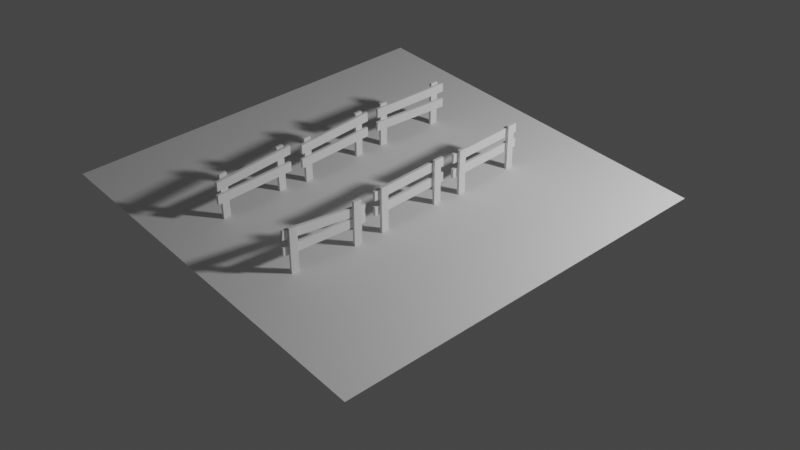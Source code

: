 # Source: portal.blend  (saved by Blender 3.0.42; exported with 4.5.12 LTS)
import bpy
from mathutils import Matrix  # noqa: F401  (used for matrix-valued properties, if any)

bpy.ops.wm.read_factory_settings(use_empty=True)
scene = bpy.context.scene
scene.name = 'Scene'

# ---- collections
col_collection = bpy.data.collections.new('Collection'); scene.collection.children.link(col_collection)

# ---- world
world_world = bpy.data.worlds.new('World'); scene.world = world_world
world_world.use_nodes = True; world_world.node_tree.nodes.clear()
_N = world_world.node_tree.nodes; _L = world_world.node_tree.links
n0 = _N.new('ShaderNodeOutputWorld'); n0.name = 'World Output'; n0.location = (300, 300)
n1 = _N.new('ShaderNodeBackground'); n1.name = 'Background'; n1.location = (10, 300)
n1.inputs[0].default_value = (0.05088, 0.05088, 0.05088, 1.0)
_L.new(n1.outputs[0], n0.inputs[0])
n0.is_active_output = True
world_world.color = (0.05088, 0.05088, 0.05088)
world_world.use_sun_shadow = False
world_world.sun_shadow_jitter_overblur = 0.0

# ---- cameras
cam_camera = bpy.data.cameras.new('Camera')

# ---- lights
light_point_001 = bpy.data.lights.new('Point.001', 'POINT')
light_point_001.transmission_factor = 0.0
light_point_001.energy = 800.0
light_point_001.shadow_soft_size = 0.25
light_point_001.shadow_maximum_resolution = 0.006
light_point_001.use_absolute_resolution = True

# ---- meshes
me_plane = bpy.data.meshes.new('Plane')
me_plane.from_pydata([(-2.0, -2.0, 0.0), (2.0, -2.0, 0.0), (-2.0, 2.0, 0.0), (2.0, 2.0, 0.0)], [], [(0, 1, 3, 2)])
_uv = me_plane.uv_layers.new(name='UVMap')
_uv.uv.foreach_set('vector', [0.0, 0.0, 1.0, 0.0, 1.0, 1.0, 0.0, 1.0])
me_plane.use_remesh_fix_poles = True
me_plane.use_remesh_preserve_attributes = False
me_plane.update()
me_cube_001 = bpy.data.meshes.new('Cube.001')
me_cube_001.from_pydata([(0.5909, 0.4686, 0.4708), (0.5948, 0.4675, 0.00183), (0.5886, 0.5454, 0.4706), (0.5925, 0.5443, 0.001631), (0.5637, 0.4678, 0.4706), (0.5676, 0.4667, 0.001606), (0.5613, 0.5445, 0.4704), (0.5653, 0.5434, 0.001407), (0.5459, 1.185, -0.0002562), (0.542, 1.186, 0.4687), (0.5482, 1.108, -5.722e-05), (0.5443, 1.109, 0.4689), (0.5731, 1.185, -3.147e-05), (0.5692, 1.186, 0.4689), (0.5755, 1.109, 0.0001675), (0.5716, 1.11, 0.4691), (0.5675, 0.4146, 0.1886), (0.5425, 1.243, 0.1865), (0.5667, 0.4148, 0.2838), (0.5417, 1.243, 0.2817), (0.5403, 0.4137, 0.1884), (0.5153, 1.242, 0.1862), (0.5395, 0.414, 0.2836), (0.5145, 1.242, 0.2815), (0.5661, 0.4149, 0.3492), (0.5412, 1.243, 0.3471), (0.5653, 0.4152, 0.4444), (0.5404, 1.243, 0.4423), (0.5389, 0.4141, 0.349), (0.514, 1.242, 0.3468), (0.5381, 0.4143, 0.4442), (0.5132, 1.242, 0.442)], [], [(0, 4, 6, 2), (5, 1, 3, 7), (3, 2, 6, 7), (1, 0, 2, 3), (5, 4, 0, 1), (7, 6, 4, 5), (8, 9, 11, 10), (10, 11, 15, 14), (14, 15, 13, 12), (12, 13, 9, 8), (10, 14, 12, 8), (15, 11, 9, 13), (16, 20, 22, 18), (21, 17, 19, 23), (19, 18, 22, 23), (17, 16, 18, 19), (21, 20, 16, 17), (23, 22, 20, 21), (24, 28, 30, 26), (29, 25, 27, 31), (27, 26, 30, 31), (25, 24, 26, 27), (29, 28, 24, 25), (31, 30, 28, 29)])
_uv = me_cube_001.uv_layers.new(name='UVMap')
_uv.uv.foreach_set('vector', [0.625, 0.5, 0.875, 0.5, 0.875, 0.75, 0.625, 0.75, 0.125, 0.5, 0.375, 0.5, 0.375, 0.75, 0.125, 0.75, 0.375, 0.75, 0.625, 0.75, 0.625, 1.0, 0.375, 1.0, 0.375, 0.5, 0.625, 0.5, 0.625, 0.75, 0.375, 0.75, 0.375, 0.25, 0.625, 0.25, 0.625, 0.5, 0.375, 0.5, 0.375, 0.0, 0.625, 0.0, 0.625, 0.25, 0.375, 0.25, 0.375, 0.0, 0.625, 0.0, 0.625, 0.25, 0.375, 0.25, 0.375, 0.25, 0.625, 0.25, 0.625, 0.5, 0.375, 0.5, 0.375, 0.5, 0.625, 0.5, 0.625, 0.75, 0.375, 0.75, 0.375, 0.75, 0.625, 0.75, 0.625, 1.0, 0.375, 1.0, 0.125, 0.5, 0.375, 0.5, 0.375, 0.75, 0.125, 0.75, 0.625, 0.5, 0.875, 0.5, 0.875, 0.75, 0.625, 0.75, 0.625, 0.5, 0.875, 0.5, 0.875, 0.75, 0.625, 0.75, 0.125, 0.5, 0.375, 0.5, 0.375, 0.75, 0.125, 0.75, 0.375, 0.75, 0.625, 0.75, 0.625, 1.0, 0.375, 1.0, 0.375, 0.5, 0.625, 0.5, 0.625, 0.75, 0.375, 0.75, 0.375, 0.25, 0.625, 0.25, 0.625, 0.5, 0.375, 0.5, 0.375, 0.0, 0.625, 0.0, 0.625, 0.25, 0.375, 0.25, 0.625, 0.5, 0.875, 0.5, 0.875, 0.75, 0.625, 0.75, 0.125, 0.5, 0.375, 0.5, 0.375, 0.75, 0.125, 0.75, 0.375, 0.75, 0.625, 0.75, 0.625, 1.0, 0.375, 1.0, 0.375, 0.5, 0.625, 0.5, 0.625, 0.75, 0.375, 0.75, 0.375, 0.25, 0.625, 0.25, 0.625, 0.5, 0.375, 0.5, 0.375, 0.0, 0.625, 0.0, 0.625, 0.25, 0.375, 0.25])
me_cube_001.use_remesh_fix_poles = True
me_cube_001.use_remesh_preserve_attributes = False
me_cube_001.update()
me_cube_001.normals_split_custom_set([tuple(v) for v in zip(*[iter([0.008331, -0.002343, -1.0, 0.008331, -0.002343, -1.0, 0.008331, -0.002343, -1.0, 0.008331, -0.002343, -1.0, -0.008329, 0.002343, 1.0, -0.008329, 0.002343, 1.0, -0.008329, 0.002343, 1.0, -0.008329, 0.002343, 1.0, 0.03012, -0.9995, 0.002593, 0.03012, -0.9995, 0.002593, 0.03012, -0.9995, 0.002593, 0.03012, -0.9995, 0.002593, -0.9995, -0.03014, -0.008255, -0.9995, -0.03014, -0.008255, -0.9995, -0.03014, -0.008255, -0.9995, -0.03014, -0.008255, -0.03012, 0.9995, -0.002593, -0.03012, 0.9995, -0.002593, -0.03012, 0.9995, -0.002593, -0.03012, 0.9995, -0.002593, 0.9995, 0.03014, 0.008255, 0.9995, 0.03014, 0.008255, 0.9995, 0.03014, 0.008255, 0.9995, 0.03014, 0.008255, 0.9995, 0.03014, 0.008255, 0.9995, 0.03014, 0.008255, 0.9995, 0.03014, 0.008255, 0.9995, 0.03014, 0.008255, -0.03012, 0.9995, -0.002592, -0.03012, 0.9995, -0.002592, -0.03012, 0.9995, -0.002592, -0.03012, 0.9995, -0.002592, -0.9995, -0.03014, -0.008255, -0.9995, -0.03014, -0.008255, -0.9995, -0.03014, -0.008255, -0.9995, -0.03014, -0.008255, 0.03012, -0.9995, 0.002592, 0.03012, -0.9995, 0.002592, 0.03012, -0.9995, 0.002592, 0.03012, -0.9995, 0.002592, -0.008329, 0.002343, 1.0, -0.008329, 0.002343, 1.0, -0.008329, 0.002343, 1.0, -0.008329, 0.002343, 1.0, 0.008328, -0.002343, -1.0, 0.008328, -0.002343, -1.0, 0.008328, -0.002343, -1.0, 0.008328, -0.002343, -1.0, -0.03012, 0.9995, -0.002592, -0.03012, 0.9995, -0.002592, -0.03012, 0.9995, -0.002592, -0.03012, 0.9995, -0.002592, 0.03012, -0.9995, 0.002594, 0.03012, -0.9995, 0.002594, 0.03012, -0.9995, 0.002594, 0.03012, -0.9995, 0.002594, 0.00833, -0.002343, -1.0, 0.00833, -0.002343, -1.0, 0.00833, -0.002343, -1.0, 0.00833, -0.002343, -1.0, -0.9995, -0.03014, -0.008255, -0.9995, -0.03014, -0.008255, -0.9995, -0.03014, -0.008255, -0.9995, -0.03014, -0.008255, -0.008329, 0.002343, 1.0, -0.008329, 0.002343, 1.0, -0.008329, 0.002343, 1.0, -0.008329, 0.002343, 1.0, 0.9995, 0.03014, 0.008255, 0.9995, 0.03014, 0.008255, 0.9995, 0.03014, 0.008255, 0.9995, 0.03014, 0.008255, -0.03012, 0.9995, -0.002592, -0.03012, 0.9995, -0.002592, -0.03012, 0.9995, -0.002592, -0.03012, 0.9995, -0.002592, 0.03012, -0.9995, 0.002593, 0.03012, -0.9995, 0.002593, 0.03012, -0.9995, 0.002593, 0.03012, -0.9995, 0.002593, 0.008329, -0.002343, -1.0, 0.008329, -0.002343, -1.0, 0.008329, -0.002343, -1.0, 0.008329, -0.002343, -1.0, -0.9995, -0.03014, -0.008255, -0.9995, -0.03014, -0.008255, -0.9995, -0.03014, -0.008255, -0.9995, -0.03014, -0.008255, -0.00833, 0.002343, 1.0, -0.00833, 0.002343, 1.0, -0.00833, 0.002343, 1.0, -0.00833, 0.002343, 1.0, 0.9995, 0.03014, 0.008255, 0.9995, 0.03014, 0.008255, 0.9995, 0.03014, 0.008255, 0.9995, 0.03014, 0.008255])] * 3)])
me_cube_002 = bpy.data.meshes.new('Cube.002')
me_cube_002.from_pydata([(0.5859, -0.4525, 0.471), (0.5905, -0.4538, 0.002072), (0.583, -0.3758, 0.4708), (0.5877, -0.3771, 0.001832), (0.5587, -0.4535, 0.4708), (0.5633, -0.4548, 0.001804), (0.5558, -0.3768, 0.4705), (0.5605, -0.3781, 0.001564), (0.5364, 0.2629, -0.0004443), (0.5317, 0.2642, 0.4685), (0.5393, 0.1862, -0.000204), (0.5346, 0.1875, 0.4688), (0.5636, 0.2639, -0.0001764), (0.559, 0.2652, 0.4688), (0.5665, 0.1872, 6.393e-05), (0.5618, 0.1885, 0.469), (0.5633, -0.5069, 0.1888), (0.5323, 0.321, 0.1863), (0.5624, -0.5066, 0.2841), (0.5313, 0.3212, 0.2815), (0.5361, -0.5079, 0.1886), (0.5051, 0.3199, 0.186), (0.5352, -0.5076, 0.2838), (0.5041, 0.3202, 0.2812), (0.5617, -0.5064, 0.3494), (0.5307, 0.3214, 0.3468), (0.5608, -0.5062, 0.4446), (0.5297, 0.3217, 0.442), (0.5345, -0.5074, 0.3492), (0.5035, 0.3204, 0.3466), (0.5336, -0.5072, 0.4444), (0.5025, 0.3207, 0.4418)], [], [(0, 4, 6, 2), (5, 1, 3, 7), (3, 2, 6, 7), (1, 0, 2, 3), (5, 4, 0, 1), (7, 6, 4, 5), (8, 9, 11, 10), (10, 11, 15, 14), (14, 15, 13, 12), (12, 13, 9, 8), (10, 14, 12, 8), (15, 11, 9, 13), (16, 20, 22, 18), (21, 17, 19, 23), (19, 18, 22, 23), (17, 16, 18, 19), (21, 20, 16, 17), (23, 22, 20, 21), (24, 28, 30, 26), (29, 25, 27, 31), (27, 26, 30, 31), (25, 24, 26, 27), (29, 28, 24, 25), (31, 30, 28, 29)])
_uv = me_cube_002.uv_layers.new(name='UVMap')
_uv.uv.foreach_set('vector', [0.625, 0.5, 0.875, 0.5, 0.875, 0.75, 0.625, 0.75, 0.125, 0.5, 0.375, 0.5, 0.375, 0.75, 0.125, 0.75, 0.375, 0.75, 0.625, 0.75, 0.625, 1.0, 0.375, 1.0, 0.375, 0.5, 0.625, 0.5, 0.625, 0.75, 0.375, 0.75, 0.375, 0.25, 0.625, 0.25, 0.625, 0.5, 0.375, 0.5, 0.375, 0.0, 0.625, 0.0, 0.625, 0.25, 0.375, 0.25, 0.375, 0.0, 0.625, 0.0, 0.625, 0.25, 0.375, 0.25, 0.375, 0.25, 0.625, 0.25, 0.625, 0.5, 0.375, 0.5, 0.375, 0.5, 0.625, 0.5, 0.625, 0.75, 0.375, 0.75, 0.375, 0.75, 0.625, 0.75, 0.625, 1.0, 0.375, 1.0, 0.125, 0.5, 0.375, 0.5, 0.375, 0.75, 0.125, 0.75, 0.625, 0.5, 0.875, 0.5, 0.875, 0.75, 0.625, 0.75, 0.625, 0.5, 0.875, 0.5, 0.875, 0.75, 0.625, 0.75, 0.125, 0.5, 0.375, 0.5, 0.375, 0.75, 0.125, 0.75, 0.375, 0.75, 0.625, 0.75, 0.625, 1.0, 0.375, 1.0, 0.375, 0.5, 0.625, 0.5, 0.625, 0.75, 0.375, 0.75, 0.375, 0.25, 0.625, 0.25, 0.625, 0.5, 0.375, 0.5, 0.375, 0.0, 0.625, 0.0, 0.625, 0.25, 0.375, 0.25, 0.625, 0.5, 0.875, 0.5, 0.875, 0.75, 0.625, 0.75, 0.125, 0.5, 0.375, 0.5, 0.375, 0.75, 0.125, 0.75, 0.375, 0.75, 0.625, 0.75, 0.625, 1.0, 0.375, 1.0, 0.375, 0.5, 0.625, 0.5, 0.625, 0.75, 0.375, 0.75, 0.375, 0.25, 0.625, 0.25, 0.625, 0.5, 0.375, 0.5, 0.375, 0.0, 0.625, 0.0, 0.625, 0.25, 0.375, 0.25])
me_cube_002.use_remesh_fix_poles = True
me_cube_002.use_remesh_preserve_attributes = False
me_cube_002.update()
me_cube_002.normals_split_custom_set([tuple(v) for v in zip(*[iter([0.009951, -0.00276, -0.9999, 0.009951, -0.00276, -0.9999, 0.009951, -0.00276, -0.9999, 0.009951, -0.00276, -0.9999, -0.009952, 0.002759, 0.9999, -0.009952, 0.002759, 0.9999, -0.009952, 0.002759, 0.9999, -0.009952, 0.002759, 0.9999, 0.03748, -0.9993, 0.003131, 0.03748, -0.9993, 0.003131, 0.03748, -0.9993, 0.003131, 0.03748, -0.9993, 0.003131, -0.9992, -0.03751, -0.009841, -0.9992, -0.03751, -0.009841, -0.9992, -0.03751, -0.009841, -0.9992, -0.03751, -0.009841, -0.03748, 0.9993, -0.003131, -0.03748, 0.9993, -0.003131, -0.03748, 0.9993, -0.003131, -0.03748, 0.9993, -0.003131, 0.9992, 0.03751, 0.009842, 0.9992, 0.03751, 0.009842, 0.9992, 0.03751, 0.009842, 0.9992, 0.03751, 0.009842, 0.9992, 0.03751, 0.009842, 0.9992, 0.03751, 0.009842, 0.9992, 0.03751, 0.009842, 0.9992, 0.03751, 0.009842, -0.03748, 0.9993, -0.003131, -0.03748, 0.9993, -0.003131, -0.03748, 0.9993, -0.003131, -0.03748, 0.9993, -0.003131, -0.9992, -0.03751, -0.009841, -0.9992, -0.03751, -0.009841, -0.9992, -0.03751, -0.009841, -0.9992, -0.03751, -0.009841, 0.03749, -0.9993, 0.003131, 0.03749, -0.9993, 0.003131, 0.03749, -0.9993, 0.003131, 0.03749, -0.9993, 0.003131, -0.009952, 0.002759, 0.9999, -0.009952, 0.002759, 0.9999, -0.009952, 0.002759, 0.9999, -0.009952, 0.002759, 0.9999, 0.009952, -0.00276, -0.9999, 0.009952, -0.00276, -0.9999, 0.009952, -0.00276, -0.9999, 0.009952, -0.00276, -0.9999, -0.03748, 0.9993, -0.003131, -0.03748, 0.9993, -0.003131, -0.03748, 0.9993, -0.003131, -0.03748, 0.9993, -0.003131, 0.03749, -0.9993, 0.00313, 0.03749, -0.9993, 0.00313, 0.03749, -0.9993, 0.00313, 0.03749, -0.9993, 0.00313, 0.009954, -0.00276, -0.9999, 0.009954, -0.00276, -0.9999, 0.009954, -0.00276, -0.9999, 0.009954, -0.00276, -0.9999, -0.9992, -0.03751, -0.009842, -0.9992, -0.03751, -0.009842, -0.9992, -0.03751, -0.009842, -0.9992, -0.03751, -0.009842, -0.009953, 0.00276, 0.9999, -0.009953, 0.00276, 0.9999, -0.009953, 0.00276, 0.9999, -0.009953, 0.00276, 0.9999, 0.9992, 0.03751, 0.009842, 0.9992, 0.03751, 0.009842, 0.9992, 0.03751, 0.009842, 0.9992, 0.03751, 0.009842, -0.03748, 0.9993, -0.003131, -0.03748, 0.9993, -0.003131, -0.03748, 0.9993, -0.003131, -0.03748, 0.9993, -0.003131, 0.03749, -0.9993, 0.003131, 0.03749, -0.9993, 0.003131, 0.03749, -0.9993, 0.003131, 0.03749, -0.9993, 0.003131, 0.009951, -0.00276, -0.9999, 0.009951, -0.00276, -0.9999, 0.009951, -0.00276, -0.9999, 0.009951, -0.00276, -0.9999, -0.9992, -0.03751, -0.009842, -0.9992, -0.03751, -0.009842, -0.9992, -0.03751, -0.009842, -0.9992, -0.03751, -0.009842, -0.009951, 0.002759, 0.9999, -0.009951, 0.002759, 0.9999, -0.009951, 0.002759, 0.9999, -0.009951, 0.002759, 0.9999, 0.9992, 0.03751, 0.009842, 0.9992, 0.03751, 0.009842, 0.9992, 0.03751, 0.009842, 0.9992, 0.03751, 0.009842])] * 3)])
me_cube_003 = bpy.data.meshes.new('Cube.003')
me_cube_003.from_pydata([(0.5416, -1.4, 0.4678), (0.5345, -1.398, -0.001145), (0.5475, -1.324, 0.4681), (0.5405, -1.321, -0.0008426), (0.5144, -1.398, 0.4682), (0.5074, -1.396, -0.0007253), (0.5204, -1.322, 0.4685), (0.5133, -1.319, -0.0004228), (0.5633, -0.6798, 0.002105), (0.5704, -0.6822, 0.471), (0.5574, -0.7563, 0.001802), (0.5644, -0.7587, 0.4707), (0.5905, -0.6819, 0.001685), (0.5976, -0.6843, 0.4706), (0.5845, -0.7584, 0.001382), (0.5916, -0.7608, 0.4703), (0.506, -1.449, 0.1859), (0.5705, -0.6233, 0.1892), (0.5074, -1.45, 0.2811), (0.572, -0.6238, 0.2844), (0.4788, -1.447, 0.1864), (0.5434, -0.6212, 0.1896), (0.4803, -1.448, 0.2816), (0.5448, -0.6217, 0.2848), (0.507, -1.453, 0.3566), (0.5706, -0.6297, 0.2866), (0.5097, -1.445, 0.4514), (0.5733, -0.6219, 0.3814), (0.4798, -1.451, 0.3572), (0.5435, -0.6276, 0.2872), (0.4825, -1.443, 0.452), (0.5462, -0.6197, 0.382)], [], [(0, 4, 6, 2), (5, 1, 3, 7), (3, 2, 6, 7), (1, 0, 2, 3), (5, 4, 0, 1), (7, 6, 4, 5), (8, 9, 11, 10), (10, 11, 15, 14), (14, 15, 13, 12), (12, 13, 9, 8), (10, 14, 12, 8), (15, 11, 9, 13), (16, 20, 22, 18), (21, 17, 19, 23), (19, 18, 22, 23), (17, 16, 18, 19), (21, 20, 16, 17), (23, 22, 20, 21), (24, 28, 30, 26), (29, 25, 27, 31), (27, 26, 30, 31), (25, 24, 26, 27), (29, 28, 24, 25), (31, 30, 28, 29)])
_uv = me_cube_003.uv_layers.new(name='UVMap')
_uv.uv.foreach_set('vector', [0.625, 0.5, 0.875, 0.5, 0.875, 0.75, 0.625, 0.75, 0.125, 0.5, 0.375, 0.5, 0.375, 0.75, 0.125, 0.75, 0.375, 0.75, 0.625, 0.75, 0.625, 1.0, 0.375, 1.0, 0.375, 0.5, 0.625, 0.5, 0.625, 0.75, 0.375, 0.75, 0.375, 0.25, 0.625, 0.25, 0.625, 0.5, 0.375, 0.5, 0.375, 0.0, 0.625, 0.0, 0.625, 0.25, 0.375, 0.25, 0.375, 0.0, 0.625, 0.0, 0.625, 0.25, 0.375, 0.25, 0.375, 0.25, 0.625, 0.25, 0.625, 0.5, 0.375, 0.5, 0.375, 0.5, 0.625, 0.5, 0.625, 0.75, 0.375, 0.75, 0.375, 0.75, 0.625, 0.75, 0.625, 1.0, 0.375, 1.0, 0.125, 0.5, 0.375, 0.5, 0.375, 0.75, 0.125, 0.75, 0.625, 0.5, 0.875, 0.5, 0.875, 0.75, 0.625, 0.75, 0.625, 0.5, 0.875, 0.5, 0.875, 0.75, 0.625, 0.75, 0.125, 0.5, 0.375, 0.5, 0.375, 0.75, 0.125, 0.75, 0.375, 0.75, 0.625, 0.75, 0.625, 1.0, 0.375, 1.0, 0.375, 0.5, 0.625, 0.5, 0.625, 0.75, 0.375, 0.75, 0.375, 0.25, 0.625, 0.25, 0.625, 0.5, 0.375, 0.5, 0.375, 0.0, 0.625, 0.0, 0.625, 0.25, 0.375, 0.25, 0.625, 0.5, 0.875, 0.5, 0.875, 0.75, 0.625, 0.75, 0.125, 0.5, 0.375, 0.5, 0.375, 0.75, 0.125, 0.75, 0.375, 0.75, 0.625, 0.75, 0.625, 1.0, 0.375, 1.0, 0.375, 0.5, 0.625, 0.5, 0.625, 0.75, 0.375, 0.75, 0.375, 0.25, 0.625, 0.25, 0.625, 0.5, 0.375, 0.5, 0.375, 0.0, 0.625, 0.0, 0.625, 0.25, 0.375, 0.25])
me_cube_003.use_remesh_fix_poles = True
me_cube_003.use_remesh_preserve_attributes = False
me_cube_003.update()
me_cube_003.normals_split_custom_set([tuple(v) for v in zip(*[iter([-0.01506, 0.00513, -0.9999, -0.01506, 0.00513, -0.9999, -0.01506, 0.00513, -0.9999, -0.01506, 0.00513, -0.9999, 0.01506, -0.00513, 0.9999, 0.01506, -0.00513, 0.9999, 0.01506, -0.00513, 0.9999, 0.01506, -0.00513, 0.9999, -0.07796, -0.9969, -0.00394, -0.07796, -0.9969, -0.00394, -0.07796, -0.9969, -0.00394, -0.07796, -0.9969, -0.00394, -0.9968, 0.07789, 0.01542, -0.9968, 0.07789, 0.01542, -0.9968, 0.07789, 0.01542, -0.9968, 0.07789, 0.01542, 0.07796, 0.9969, 0.003941, 0.07796, 0.9969, 0.003941, 0.07796, 0.9969, 0.003941, 0.07796, 0.9969, 0.003941, 0.9968, -0.07789, -0.01542, 0.9968, -0.07789, -0.01542, 0.9968, -0.07789, -0.01542, 0.9968, -0.07789, -0.01542, 0.9968, -0.07789, -0.01542, 0.9968, -0.07789, -0.01542, 0.9968, -0.07789, -0.01542, 0.9968, -0.07789, -0.01542, 0.07796, 0.9969, 0.00394, 0.07796, 0.9969, 0.00394, 0.07796, 0.9969, 0.00394, 0.07796, 0.9969, 0.00394, -0.9968, 0.07789, 0.01542, -0.9968, 0.07789, 0.01542, -0.9968, 0.07789, 0.01542, -0.9968, 0.07789, 0.01542, -0.07796, -0.9969, -0.003941, -0.07796, -0.9969, -0.003941, -0.07796, -0.9969, -0.003941, -0.07796, -0.9969, -0.003941, 0.01506, -0.00513, 0.9999, 0.01506, -0.00513, 0.9999, 0.01506, -0.00513, 0.9999, 0.01506, -0.00513, 0.9999, -0.01506, 0.00513, -0.9999, -0.01506, 0.00513, -0.9999, -0.01506, 0.00513, -0.9999, -0.01506, 0.00513, -0.9999, 0.07796, 0.9969, 0.003939, 0.07796, 0.9969, 0.003939, 0.07796, 0.9969, 0.003939, 0.07796, 0.9969, 0.003939, -0.07796, -0.9969, -0.00394, -0.07796, -0.9969, -0.00394, -0.07796, -0.9969, -0.00394, -0.07796, -0.9969, -0.00394, -0.01506, 0.00513, -0.9999, -0.01506, 0.00513, -0.9999, -0.01506, 0.00513, -0.9999, -0.01506, 0.00513, -0.9999, -0.9968, 0.07789, 0.01542, -0.9968, 0.07789, 0.01542, -0.9968, 0.07789, 0.01542, -0.9968, 0.07789, 0.01542, 0.01506, -0.00513, 0.9999, 0.01506, -0.00513, 0.9999, 0.01506, -0.00513, 0.9999, 0.01506, -0.00513, 0.9999, 0.9968, -0.07789, -0.01542, 0.9968, -0.07789, -0.01542, 0.9968, -0.07789, -0.01542, 0.9968, -0.07789, -0.01542, 0.07684, 0.9935, -0.08452, 0.07684, 0.9935, -0.08452, 0.07684, 0.9935, -0.08452, 0.07684, 0.9935, -0.08452, -0.07684, -0.9935, 0.08452, -0.07684, -0.9935, 0.08452, -0.07684, -0.9935, 0.08452, -0.07684, -0.9935, 0.08452, -0.02868, -0.08254, -0.9962, -0.02868, -0.08254, -0.9962, -0.02868, -0.08254, -0.9962, -0.02868, -0.08254, -0.9962, -0.9966, 0.07897, 0.02215, -0.9966, 0.07897, 0.02215, -0.9966, 0.07897, 0.02215, -0.9966, 0.07897, 0.02215, 0.02868, 0.08254, 0.9962, 0.02868, 0.08254, 0.9962, 0.02868, 0.08254, 0.9962, 0.02868, 0.08254, 0.9962, 0.9966, -0.07897, -0.02215, 0.9966, -0.07897, -0.02215, 0.9966, -0.07897, -0.02215, 0.9966, -0.07897, -0.02215])] * 3)])
me_cube_004 = bpy.data.meshes.new('Cube.004')
me_cube_004.from_pydata([(-0.5718, -0.6716, 0.4678), (-0.566, -0.6732, -0.001128), (-0.5675, -0.7482, 0.4681), (-0.5616, -0.7498, -0.0008137), (-0.5447, -0.6701, 0.4682), (-0.5388, -0.6717, -0.0007935), (-0.5403, -0.7467, 0.4685), (-0.5344, -0.7483, -0.000479), (-0.4979, -1.389, 0.002149), (-0.5037, -1.387, 0.4711), (-0.5022, -1.312, 0.001835), (-0.5081, -1.31, 0.4708), (-0.525, -1.39, 0.001815), (-0.5309, -1.389, 0.4708), (-0.5294, -1.314, 0.0015), (-0.5353, -1.312, 0.4704), (-0.5404, -0.6189, 0.181), (-0.4973, -1.446, 0.1941), (-0.5417, -0.6175, 0.2762), (-0.4987, -1.445, 0.2893), (-0.5132, -0.6175, 0.1814), (-0.4701, -1.445, 0.1944), (-0.5145, -0.616, 0.2766), (-0.4715, -1.443, 0.2896), (-0.5437, -0.6167, 0.3621), (-0.496, -1.443, 0.3364), (-0.5377, -0.6193, 0.4571), (-0.49, -1.446, 0.4314), (-0.5166, -0.6151, 0.3604), (-0.4689, -1.442, 0.3347), (-0.5106, -0.6177, 0.4554), (-0.4629, -1.444, 0.4297)], [], [(0, 4, 6, 2), (5, 1, 3, 7), (3, 2, 6, 7), (1, 0, 2, 3), (5, 4, 0, 1), (7, 6, 4, 5), (8, 9, 11, 10), (10, 11, 15, 14), (14, 15, 13, 12), (12, 13, 9, 8), (10, 14, 12, 8), (15, 11, 9, 13), (16, 20, 22, 18), (21, 17, 19, 23), (19, 18, 22, 23), (17, 16, 18, 19), (21, 20, 16, 17), (23, 22, 20, 21), (24, 28, 30, 26), (29, 25, 27, 31), (27, 26, 30, 31), (25, 24, 26, 27), (29, 28, 24, 25), (31, 30, 28, 29)])
_uv = me_cube_004.uv_layers.new(name='UVMap')
_uv.uv.foreach_set('vector', [0.625, 0.5, 0.875, 0.5, 0.875, 0.75, 0.625, 0.75, 0.125, 0.5, 0.375, 0.5, 0.375, 0.75, 0.125, 0.75, 0.375, 0.75, 0.625, 0.75, 0.625, 1.0, 0.375, 1.0, 0.375, 0.5, 0.625, 0.5, 0.625, 0.75, 0.375, 0.75, 0.375, 0.25, 0.625, 0.25, 0.625, 0.5, 0.375, 0.5, 0.375, 0.0, 0.625, 0.0, 0.625, 0.25, 0.375, 0.25, 0.375, 0.0, 0.625, 0.0, 0.625, 0.25, 0.375, 0.25, 0.375, 0.25, 0.625, 0.25, 0.625, 0.5, 0.375, 0.5, 0.375, 0.5, 0.625, 0.5, 0.625, 0.75, 0.375, 0.75, 0.375, 0.75, 0.625, 0.75, 0.625, 1.0, 0.375, 1.0, 0.125, 0.5, 0.375, 0.5, 0.375, 0.75, 0.125, 0.75, 0.625, 0.5, 0.875, 0.5, 0.875, 0.75, 0.625, 0.75, 0.625, 0.5, 0.875, 0.5, 0.875, 0.75, 0.625, 0.75, 0.125, 0.5, 0.375, 0.5, 0.375, 0.75, 0.125, 0.75, 0.375, 0.75, 0.625, 0.75, 0.625, 1.0, 0.375, 1.0, 0.375, 0.5, 0.625, 0.5, 0.625, 0.75, 0.375, 0.75, 0.375, 0.25, 0.625, 0.25, 0.625, 0.5, 0.375, 0.5, 0.375, 0.0, 0.625, 0.0, 0.625, 0.25, 0.375, 0.25, 0.625, 0.5, 0.875, 0.5, 0.875, 0.75, 0.625, 0.75, 0.125, 0.5, 0.375, 0.5, 0.375, 0.75, 0.125, 0.75, 0.375, 0.75, 0.625, 0.75, 0.625, 1.0, 0.375, 1.0, 0.375, 0.5, 0.625, 0.5, 0.625, 0.75, 0.375, 0.75, 0.375, 0.25, 0.625, 0.25, 0.625, 0.5, 0.375, 0.5, 0.375, 0.0, 0.625, 0.0, 0.625, 0.25, 0.375, 0.25])
me_cube_004.use_remesh_fix_poles = True
me_cube_004.use_remesh_preserve_attributes = False
me_cube_004.update()
me_cube_004.normals_split_custom_set([tuple(v) for v in zip(*[iter([0.01251, -0.00339, -0.9999, 0.01251, -0.00339, -0.9999, 0.01251, -0.00339, -0.9999, 0.01251, -0.00339, -0.9999, -0.01251, 0.00339, 0.9999, -0.01251, 0.00339, 0.9999, -0.01251, 0.00339, 0.9999, -0.01251, 0.00339, 0.9999, -0.05699, 0.9984, -0.004098, -0.05699, 0.9984, -0.004098, -0.05699, 0.9984, -0.004098, -0.05699, 0.9984, -0.004098, 0.9983, 0.05704, 0.01229, 0.9983, 0.05704, 0.01229, 0.9983, 0.05704, 0.01229, 0.9983, 0.05704, 0.01229, 0.05699, -0.9984, 0.004098, 0.05699, -0.9984, 0.004098, 0.05699, -0.9984, 0.004098, 0.05699, -0.9984, 0.004098, -0.9983, -0.05704, -0.01229, -0.9983, -0.05704, -0.01229, -0.9983, -0.05704, -0.01229, -0.9983, -0.05704, -0.01229, -0.9983, -0.05704, -0.01229, -0.9983, -0.05704, -0.01229, -0.9983, -0.05704, -0.01229, -0.9983, -0.05704, -0.01229, 0.05699, -0.9984, 0.004098, 0.05699, -0.9984, 0.004098, 0.05699, -0.9984, 0.004098, 0.05699, -0.9984, 0.004098, 0.9983, 0.05704, 0.01229, 0.9983, 0.05704, 0.01229, 0.9983, 0.05704, 0.01229, 0.9983, 0.05704, 0.01229, -0.05699, 0.9984, -0.004098, -0.05699, 0.9984, -0.004098, -0.05699, 0.9984, -0.004098, -0.05699, 0.9984, -0.004098, -0.01251, 0.00339, 0.9999, -0.01251, 0.00339, 0.9999, -0.01251, 0.00339, 0.9999, -0.01251, 0.00339, 0.9999, 0.01251, -0.00339, -0.9999, 0.01251, -0.00339, -0.9999, 0.01251, -0.00339, -0.9999, 0.01251, -0.00339, -0.9999, 0.05196, -0.9985, 0.01577, 0.05196, -0.9985, 0.01577, 0.05196, -0.9985, 0.01577, 0.05196, -0.9985, 0.01577, -0.05197, 0.9985, -0.01576, -0.05197, 0.9985, -0.01576, -0.05197, 0.9985, -0.01576, -0.05197, 0.9985, -0.01576, 0.01413, -0.01505, -0.9998, 0.01413, -0.01505, -0.9998, 0.01413, -0.01505, -0.9998, 0.01413, -0.01505, -0.9998, 0.9985, 0.05218, 0.01333, 0.9985, 0.05218, 0.01333, 0.9985, 0.05218, 0.01333, 0.9985, 0.05218, 0.01333, -0.01413, 0.01505, 0.9998, -0.01413, 0.01505, 0.9998, -0.01413, 0.01505, 0.9998, -0.01413, 0.01505, 0.9998, -0.9985, -0.05218, -0.01333, -0.9985, -0.05218, -0.01333, -0.9985, -0.05218, -0.01333, -0.9985, -0.05218, -0.01333, 0.05758, -0.9979, -0.03106, 0.05758, -0.9979, -0.03106, 0.05758, -0.9979, -0.03106, 0.05758, -0.9979, -0.03106, -0.05758, 0.9979, 0.03107, -0.05758, 0.9979, 0.03107, -0.05758, 0.9979, 0.03107, -0.05758, 0.9979, 0.03107, -0.06321, 0.02741, -0.9976, -0.06321, 0.02741, -0.9976, -0.06321, 0.02741, -0.9976, -0.06321, 0.02741, -0.9976, 0.9963, 0.05941, -0.06149, 0.9963, 0.05941, -0.06149, 0.9963, 0.05941, -0.06149, 0.9963, 0.05941, -0.06149, 0.06321, -0.02741, 0.9976, 0.06321, -0.02741, 0.9976, 0.06321, -0.02741, 0.9976, 0.06321, -0.02741, 0.9976, -0.9963, -0.05941, 0.06149, -0.9963, -0.05941, 0.06149, -0.9963, -0.05941, 0.06149, -0.9963, -0.05941, 0.06149])] * 3)])
me_cube_005 = bpy.data.meshes.new('Cube.005')
me_cube_005.from_pydata([(-0.5757, 0.2515, 0.4671), (-0.5681, 0.2458, -0.001748), (-0.571, 0.1749, 0.4682), (-0.5634, 0.1692, -0.0007381), (-0.5485, 0.2532, 0.4676), (-0.541, 0.2475, -0.001329), (-0.5438, 0.1766, 0.4686), (-0.5362, 0.1709, -0.0003194), (-0.494, -0.4671, 0.002416), (-0.5008, -0.4652, 0.4714), (-0.4991, -0.3905, 0.002046), (-0.5059, -0.3887, 0.471), (-0.5212, -0.4689, 0.002028), (-0.528, -0.467, 0.471), (-0.5263, -0.3923, 0.001658), (-0.5331, -0.3905, 0.4706), (-0.5476, 0.3028, 0.1856), (-0.4928, -0.5238, 0.1896), (-0.549, 0.3031, 0.2808), (-0.4942, -0.5235, 0.2848), (-0.5204, 0.3046, 0.186), (-0.4657, -0.522, 0.19), (-0.5218, 0.3049, 0.2812), (-0.467, -0.5217, 0.2852), (-0.5485, 0.3038, 0.352), (-0.4889, -0.5224, 0.3441), (-0.5504, 0.3028, 0.4472), (-0.4908, -0.5234, 0.4393), (-0.5214, 0.3058, 0.3526), (-0.4618, -0.5204, 0.3447), (-0.5232, 0.3047, 0.4477), (-0.4636, -0.5215, 0.4399)], [], [(0, 4, 6, 2), (5, 1, 3, 7), (3, 2, 6, 7), (1, 0, 2, 3), (5, 4, 0, 1), (7, 6, 4, 5), (8, 9, 11, 10), (10, 11, 15, 14), (14, 15, 13, 12), (12, 13, 9, 8), (10, 14, 12, 8), (15, 11, 9, 13), (16, 20, 22, 18), (21, 17, 19, 23), (19, 18, 22, 23), (17, 16, 18, 19), (21, 20, 16, 17), (23, 22, 20, 21), (24, 28, 30, 26), (29, 25, 27, 31), (27, 26, 30, 31), (25, 24, 26, 27), (29, 28, 24, 25), (31, 30, 28, 29)])
_uv = me_cube_005.uv_layers.new(name='UVMap')
_uv.uv.foreach_set('vector', [0.625, 0.5, 0.875, 0.5, 0.875, 0.75, 0.625, 0.75, 0.125, 0.5, 0.375, 0.5, 0.375, 0.75, 0.125, 0.75, 0.375, 0.75, 0.625, 0.75, 0.625, 1.0, 0.375, 1.0, 0.375, 0.5, 0.625, 0.5, 0.625, 0.75, 0.375, 0.75, 0.375, 0.25, 0.625, 0.25, 0.625, 0.5, 0.375, 0.5, 0.375, 0.0, 0.625, 0.0, 0.625, 0.25, 0.375, 0.25, 0.375, 0.0, 0.625, 0.0, 0.625, 0.25, 0.375, 0.25, 0.375, 0.25, 0.625, 0.25, 0.625, 0.5, 0.375, 0.5, 0.375, 0.5, 0.625, 0.5, 0.625, 0.75, 0.375, 0.75, 0.375, 0.75, 0.625, 0.75, 0.625, 1.0, 0.375, 1.0, 0.125, 0.5, 0.375, 0.5, 0.375, 0.75, 0.125, 0.75, 0.625, 0.5, 0.875, 0.5, 0.875, 0.75, 0.625, 0.75, 0.625, 0.5, 0.875, 0.5, 0.875, 0.75, 0.625, 0.75, 0.125, 0.5, 0.375, 0.5, 0.375, 0.75, 0.125, 0.75, 0.375, 0.75, 0.625, 0.75, 0.625, 1.0, 0.375, 1.0, 0.375, 0.5, 0.625, 0.5, 0.625, 0.75, 0.375, 0.75, 0.375, 0.25, 0.625, 0.25, 0.625, 0.5, 0.375, 0.5, 0.375, 0.0, 0.625, 0.0, 0.625, 0.25, 0.375, 0.25, 0.625, 0.5, 0.875, 0.5, 0.875, 0.75, 0.625, 0.75, 0.125, 0.5, 0.375, 0.5, 0.375, 0.75, 0.125, 0.75, 0.375, 0.75, 0.625, 0.75, 0.625, 1.0, 0.375, 1.0, 0.375, 0.5, 0.625, 0.5, 0.625, 0.75, 0.375, 0.75, 0.375, 0.25, 0.625, 0.25, 0.625, 0.5, 0.375, 0.5, 0.375, 0.0, 0.625, 0.0, 0.625, 0.25, 0.375, 0.25])
me_cube_005.use_remesh_fix_poles = True
me_cube_005.use_remesh_preserve_attributes = False
me_cube_005.update()
me_cube_005.normals_split_custom_set([tuple(v) for v in zip(*[iter([0.01616, -0.01218, -0.9998, 0.01616, -0.01218, -0.9998, 0.01616, -0.01218, -0.9998, 0.01616, -0.01218, -0.9998, -0.01616, 0.01218, 0.9998, -0.01616, 0.01218, 0.9998, -0.01616, 0.01218, 0.9998, -0.01616, 0.01218, 0.9998, -0.06173, 0.998, -0.01316, -0.06173, 0.998, -0.01316, -0.06173, 0.998, -0.01316, -0.06173, 0.998, -0.01316, 0.998, 0.06193, 0.01538, 0.998, 0.06193, 0.01538, 0.998, 0.06193, 0.01538, 0.998, 0.06193, 0.01538, 0.06173, -0.998, 0.01316, 0.06173, -0.998, 0.01316, 0.06173, -0.998, 0.01316, 0.06173, -0.998, 0.01316, -0.998, -0.06193, -0.01538, -0.998, -0.06193, -0.01538, -0.998, -0.06193, -0.01538, -0.998, -0.06193, -0.01538, -0.9977, -0.0662, -0.01425, -0.9977, -0.0662, -0.01425, -0.9977, -0.0662, -0.01425, -0.9977, -0.0662, -0.01425, 0.06613, -0.9978, 0.004821, 0.06613, -0.9978, 0.004821, 0.06613, -0.9978, 0.004821, 0.06613, -0.9978, 0.004821, 0.9977, 0.0662, 0.01425, 0.9977, 0.0662, 0.01425, 0.9977, 0.0662, 0.01425, 0.9977, 0.0662, 0.01425, -0.06613, 0.9978, -0.004822, -0.06613, 0.9978, -0.004822, -0.06613, 0.9978, -0.004822, -0.06613, 0.9978, -0.004822, -0.01453, 0.003868, 0.9999, -0.01453, 0.003868, 0.9999, -0.01453, 0.003868, 0.9999, -0.01453, 0.003868, 0.9999, 0.01453, -0.003868, -0.9999, 0.01453, -0.003868, -0.9999, 0.01453, -0.003868, -0.9999, 0.01453, -0.003868, -0.9999, 0.06613, -0.9978, 0.004822, 0.06613, -0.9978, 0.004822, 0.06613, -0.9978, 0.004822, 0.06613, -0.9978, 0.004822, -0.06613, 0.9978, -0.004821, -0.06613, 0.9978, -0.004821, -0.06613, 0.9978, -0.004821, -0.06613, 0.9978, -0.004821, 0.01453, -0.003868, -0.9999, 0.01453, -0.003868, -0.9999, 0.01453, -0.003868, -0.9999, 0.01453, -0.003868, -0.9999, 0.9977, 0.0662, 0.01425, 0.9977, 0.0662, 0.01425, 0.9977, 0.0662, 0.01425, 0.9977, 0.0662, 0.01425, -0.01454, 0.003868, 0.9999, -0.01454, 0.003868, 0.9999, -0.01454, 0.003868, 0.9999, -0.01454, 0.003868, 0.9999, -0.9977, -0.0662, -0.01425, -0.9977, -0.0662, -0.01425, -0.9977, -0.0662, -0.01425, -0.9977, -0.0662, -0.01425, 0.07194, -0.9974, -0.00953, 0.07194, -0.9974, -0.00953, 0.07194, -0.9974, -0.00953, 0.07194, -0.9974, -0.00953, -0.07195, 0.9974, 0.00953, -0.07195, 0.9974, 0.00953, -0.07195, 0.9974, 0.00953, -0.07195, 0.9974, 0.00953, 0.01971, 0.01097, -0.9997, 0.01971, 0.01097, -0.9997, 0.01971, 0.01097, -0.9997, 0.01971, 0.01097, -0.9997, 0.9972, 0.07174, 0.02044, 0.9972, 0.07174, 0.02044, 0.9972, 0.07174, 0.02044, 0.9972, 0.07174, 0.02044, -0.01971, -0.01097, 0.9997, -0.01971, -0.01097, 0.9997, -0.01971, -0.01097, 0.9997, -0.01971, -0.01097, 0.9997, -0.9972, -0.07174, -0.02044, -0.9972, -0.07174, -0.02044, -0.9972, -0.07174, -0.02044, -0.9972, -0.07174, -0.02044])] * 3)])
me_cube_007 = bpy.data.meshes.new('Cube.007')
me_cube_007.from_pydata([(-0.5362, 1.196, 0.4705), (-0.5394, 1.197, 0.001562), (-0.5386, 1.119, 0.4704), (-0.5418, 1.12, 0.001412), (-0.509, 1.195, 0.4703), (-0.5122, 1.196, 0.001375), (-0.5114, 1.118, 0.4702), (-0.5146, 1.119, 0.001224), (-0.5348, 0.478, -3.371e-05), (-0.5316, 0.477, 0.4689), (-0.5324, 0.5547, 0.0001169), (-0.5292, 0.5537, 0.4691), (-0.562, 0.4789, 0.0001538), (-0.5588, 0.4778, 0.4691), (-0.5596, 0.5556, 0.0003043), (-0.5564, 0.5546, 0.4693), (-0.5057, 1.247, 0.1785), (-0.5395, 0.4192, 0.1968), (-0.5042, 1.249, 0.2737), (-0.538, 0.4213, 0.292), (-0.4785, 1.246, 0.1781), (-0.5123, 0.4181, 0.1964), (-0.477, 1.248, 0.2733), (-0.5109, 0.4202, 0.2916), (-0.5081, 1.248, 0.3489), (-0.5342, 0.4196, 0.3473), (-0.5074, 1.247, 0.4441), (-0.5335, 0.4194, 0.4425), (-0.4808, 1.247, 0.3488), (-0.507, 0.4188, 0.3471), (-0.4802, 1.247, 0.444), (-0.5063, 0.4186, 0.4423)], [], [(0, 4, 6, 2), (5, 1, 3, 7), (3, 2, 6, 7), (1, 0, 2, 3), (5, 4, 0, 1), (7, 6, 4, 5), (8, 9, 11, 10), (10, 11, 15, 14), (14, 15, 13, 12), (12, 13, 9, 8), (10, 14, 12, 8), (15, 11, 9, 13), (16, 20, 22, 18), (21, 17, 19, 23), (19, 18, 22, 23), (17, 16, 18, 19), (21, 20, 16, 17), (23, 22, 20, 21), (24, 28, 30, 26), (29, 25, 27, 31), (27, 26, 30, 31), (25, 24, 26, 27), (29, 28, 24, 25), (31, 30, 28, 29)])
_uv = me_cube_007.uv_layers.new(name='UVMap')
_uv.uv.foreach_set('vector', [0.625, 0.5, 0.875, 0.5, 0.875, 0.75, 0.625, 0.75, 0.125, 0.5, 0.375, 0.5, 0.375, 0.75, 0.125, 0.75, 0.375, 0.75, 0.625, 0.75, 0.625, 1.0, 0.375, 1.0, 0.375, 0.5, 0.625, 0.5, 0.625, 0.75, 0.375, 0.75, 0.375, 0.25, 0.625, 0.25, 0.625, 0.5, 0.375, 0.5, 0.375, 0.0, 0.625, 0.0, 0.625, 0.25, 0.375, 0.25, 0.375, 0.0, 0.625, 0.0, 0.625, 0.25, 0.375, 0.25, 0.375, 0.25, 0.625, 0.25, 0.625, 0.5, 0.375, 0.5, 0.375, 0.5, 0.625, 0.5, 0.625, 0.75, 0.375, 0.75, 0.375, 0.75, 0.625, 0.75, 0.625, 1.0, 0.375, 1.0, 0.125, 0.5, 0.375, 0.5, 0.375, 0.75, 0.125, 0.75, 0.625, 0.5, 0.875, 0.5, 0.875, 0.75, 0.625, 0.75, 0.625, 0.5, 0.875, 0.5, 0.875, 0.75, 0.625, 0.75, 0.125, 0.5, 0.375, 0.5, 0.375, 0.75, 0.125, 0.75, 0.375, 0.75, 0.625, 0.75, 0.625, 1.0, 0.375, 1.0, 0.375, 0.5, 0.625, 0.5, 0.625, 0.75, 0.375, 0.75, 0.375, 0.25, 0.625, 0.25, 0.625, 0.5, 0.375, 0.5, 0.375, 0.0, 0.625, 0.0, 0.625, 0.25, 0.375, 0.25, 0.625, 0.5, 0.875, 0.5, 0.875, 0.75, 0.625, 0.75, 0.125, 0.5, 0.375, 0.5, 0.375, 0.75, 0.125, 0.75, 0.375, 0.75, 0.625, 0.75, 0.625, 1.0, 0.375, 1.0, 0.375, 0.5, 0.625, 0.5, 0.625, 0.75, 0.375, 0.75, 0.375, 0.25, 0.625, 0.25, 0.625, 0.5, 0.375, 0.5, 0.375, 0.0, 0.625, 0.0, 0.625, 0.25, 0.375, 0.25])
me_cube_007.use_remesh_fix_poles = True
me_cube_007.use_remesh_preserve_attributes = False
me_cube_007.update()
me_cube_007.normals_split_custom_set([tuple(v) for v in zip(*[iter([-0.006823, 0.002178, -1.0, -0.006823, 0.002178, -1.0, -0.006823, 0.002178, -1.0, -0.006823, 0.002178, -1.0, 0.006822, -0.002177, 1.0, 0.006822, -0.002177, 1.0, 0.006822, -0.002177, 1.0, 0.006822, -0.002177, 1.0, 0.03152, 0.9995, 0.001961, 0.03152, 0.9995, 0.001961, 0.03152, 0.9995, 0.001961, 0.03152, 0.9995, 0.001961, 0.9995, -0.03151, -0.006887, 0.9995, -0.03151, -0.006887, 0.9995, -0.03151, -0.006887, 0.9995, -0.03151, -0.006887, -0.03152, -0.9995, -0.001961, -0.03152, -0.9995, -0.001961, -0.03152, -0.9995, -0.001961, -0.03152, -0.9995, -0.001961, -0.9995, 0.03151, 0.006887, -0.9995, 0.03151, 0.006887, -0.9995, 0.03151, 0.006887, -0.9995, 0.03151, 0.006887, -0.9995, 0.03151, 0.006887, -0.9995, 0.03151, 0.006887, -0.9995, 0.03151, 0.006887, -0.9995, 0.03151, 0.006887, -0.03152, -0.9995, -0.001962, -0.03152, -0.9995, -0.001962, -0.03152, -0.9995, -0.001962, -0.03152, -0.9995, -0.001962, 0.9995, -0.03151, -0.006887, 0.9995, -0.03151, -0.006887, 0.9995, -0.03151, -0.006887, 0.9995, -0.03151, -0.006887, 0.03152, 0.9995, 0.001961, 0.03152, 0.9995, 0.001961, 0.03152, 0.9995, 0.001961, 0.03152, 0.9995, 0.001961, 0.006822, -0.002177, 1.0, 0.006822, -0.002177, 1.0, 0.006822, -0.002177, 1.0, 0.006822, -0.002177, 1.0, -0.006822, 0.002177, -1.0, -0.006822, 0.002177, -1.0, -0.006822, 0.002177, -1.0, -0.006822, 0.002177, -1.0, -0.0408, -0.9989, 0.0221, -0.0408, -0.9989, 0.0221, -0.0408, -0.9989, 0.0221, -0.0408, -0.9989, 0.0221, 0.04081, 0.9989, -0.0221, 0.04081, 0.9989, -0.0221, 0.04081, 0.9989, -0.0221, 0.04081, 0.9989, -0.0221, -0.01528, -0.02149, -0.9997, -0.01528, -0.02149, -0.9997, -0.01528, -0.02149, -0.9997, -0.01528, -0.02149, -0.9997, 0.9991, -0.04113, -0.01439, 0.9991, -0.04113, -0.01439, 0.9991, -0.04113, -0.01439, 0.9991, -0.04113, -0.01439, 0.01528, 0.02149, 0.9997, 0.01528, 0.02149, 0.9997, 0.01528, 0.02149, 0.9997, 0.01528, 0.02149, 0.9997, -0.9991, 0.04113, 0.01439, -0.9991, 0.04113, 0.01439, -0.9991, 0.04113, 0.01439, -0.9991, 0.04113, 0.01439, -0.03152, -0.9995, -0.001959, -0.03152, -0.9995, -0.001959, -0.03152, -0.9995, -0.001959, -0.03152, -0.9995, -0.001959, 0.03152, 0.9995, 0.001961, 0.03152, 0.9995, 0.001961, 0.03152, 0.9995, 0.001961, 0.03152, 0.9995, 0.001961, -0.006821, 0.002178, -1.0, -0.006821, 0.002178, -1.0, -0.006821, 0.002178, -1.0, -0.006821, 0.002178, -1.0, 0.9995, -0.03151, -0.006886, 0.9995, -0.03151, -0.006886, 0.9995, -0.03151, -0.006886, 0.9995, -0.03151, -0.006886, 0.00682, -0.002177, 1.0, 0.00682, -0.002177, 1.0, 0.00682, -0.002177, 1.0, 0.00682, -0.002177, 1.0, -0.9995, 0.03151, 0.006887, -0.9995, 0.03151, 0.006887, -0.9995, 0.03151, 0.006887, -0.9995, 0.03151, 0.006887])] * 3)])

# ---- objects
ob_point = bpy.data.objects.new('Point', light_point_001)
ob_plane = bpy.data.objects.new('Plane', me_plane)
ob_cube_001 = bpy.data.objects.new('Cube.001', me_cube_001)
ob_cube_002 = bpy.data.objects.new('Cube.002', me_cube_002)
ob_cube_003 = bpy.data.objects.new('Cube.003', me_cube_003)
ob_cube_004 = bpy.data.objects.new('Cube.004', me_cube_004)
ob_cube_005 = bpy.data.objects.new('Cube.005', me_cube_005)
ob_cube_006 = bpy.data.objects.new('Cube.006', me_cube_007)
ob_camera = bpy.data.objects.new('Camera', cam_camera)

# ---- transforms, parenting, visibility, modifiers, constraints
ob_point.location = (4.541, 2.786, 3.152)
ob_point.lineart.crease_threshold = 0.0
ob_plane.location = (0.0, 0.0, 0.0)
ob_cube_001.location = (0.0, 0.0, 0.0)
ob_cube_002.location = (0.0, 0.0, 0.0)
ob_cube_003.location = (0.0, 0.0, 0.0)
ob_cube_004.location = (0.0, 0.0, 0.0)
ob_cube_005.location = (0.0, 0.0, 0.0)
ob_cube_006.location = (0.0, 0.0, 0.0)
ob_camera.location = (6.655, -5.494, 5.817)
ob_camera.rotation_euler = (0.9425, -7.041e-07, 0.8576)

# ---- collection membership
col_collection.objects.link(ob_point)
col_collection.objects.link(ob_plane)
col_collection.objects.link(ob_cube_001)
col_collection.objects.link(ob_cube_002)
col_collection.objects.link(ob_cube_003)
col_collection.objects.link(ob_cube_004)
col_collection.objects.link(ob_cube_005)
col_collection.objects.link(ob_cube_006)
col_collection.objects.link(ob_camera)

# ---- scene / render settings (as saved in the file)
scene.camera = ob_camera
scene.frame_start = 1; scene.frame_end = 250; scene.frame_set(51)
scene.render.engine = 'CYCLES'
scene.cycles.use_denoising = False
scene.cycles.samples = 128
scene.cycles.sampling_pattern = 'TABULATED_SOBOL'
scene.cycles.use_adaptive_sampling = False
scene.cycles.use_light_tree = False
scene.view_settings.view_transform = 'Filmic'
bpy.context.view_layer.update()
